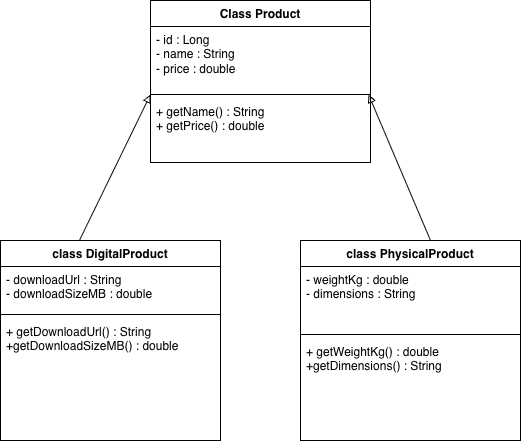

The diagram above was exported from draw.io. Its source (the exported page's mxGraphModel, read from the mxfile embedded in the PNG):
<mxGraphModel dx="1414" dy="949" grid="1" gridSize="10" guides="1" tooltips="1" connect="1" arrows="1" fold="1" page="1" pageScale="1" pageWidth="1169" pageHeight="827" math="0" shadow="0">
  <root>
    <mxCell id="0" />
    <mxCell id="1" parent="0" />
    <mxCell id="ZgZ79bSNS2lKj7JN5Moo-2" parent="1" style="swimlane;fontStyle=1;align=center;verticalAlign=top;childLayout=stackLayout;horizontal=1;startSize=26;horizontalStack=0;resizeParent=1;resizeParentMax=0;resizeLast=0;collapsible=1;marginBottom=0;whiteSpace=wrap;html=1;" value="Class Product" vertex="1">
      <mxGeometry height="162" width="220" x="340" y="40" as="geometry" />
    </mxCell>
    <mxCell id="ZgZ79bSNS2lKj7JN5Moo-3" parent="ZgZ79bSNS2lKj7JN5Moo-2" style="text;strokeColor=none;fillColor=none;align=left;verticalAlign=top;spacingLeft=4;spacingRight=4;overflow=hidden;rotatable=0;points=[[0,0.5],[1,0.5]];portConstraint=eastwest;whiteSpace=wrap;html=1;" value="- id : Long&amp;nbsp;&lt;div&gt;- name : String&amp;nbsp;&lt;/div&gt;&lt;div&gt;- price : double&lt;/div&gt;" vertex="1">
      <mxGeometry height="64" width="220" y="26" as="geometry" />
    </mxCell>
    <mxCell id="ZgZ79bSNS2lKj7JN5Moo-4" parent="ZgZ79bSNS2lKj7JN5Moo-2" style="line;strokeWidth=1;fillColor=none;align=left;verticalAlign=middle;spacingTop=-1;spacingLeft=3;spacingRight=3;rotatable=0;labelPosition=right;points=[];portConstraint=eastwest;strokeColor=inherit;" value="" vertex="1">
      <mxGeometry height="8" width="220" y="90" as="geometry" />
    </mxCell>
    <mxCell id="ZgZ79bSNS2lKj7JN5Moo-5" parent="ZgZ79bSNS2lKj7JN5Moo-2" style="text;strokeColor=none;fillColor=none;align=left;verticalAlign=top;spacingLeft=4;spacingRight=4;overflow=hidden;rotatable=0;points=[[0,0.5],[1,0.5]];portConstraint=eastwest;whiteSpace=wrap;html=1;" value="+ getName() : String&amp;nbsp;&lt;div&gt;+ getPrice() : double&lt;/div&gt;" vertex="1">
      <mxGeometry height="64" width="220" y="98" as="geometry" />
    </mxCell>
    <mxCell id="ZgZ79bSNS2lKj7JN5Moo-6" parent="1" style="swimlane;fontStyle=1;align=center;verticalAlign=top;childLayout=stackLayout;horizontal=1;startSize=26;horizontalStack=0;resizeParent=1;resizeParentMax=0;resizeLast=0;collapsible=1;marginBottom=0;whiteSpace=wrap;html=1;" value="class DigitalProduct" vertex="1">
      <mxGeometry height="200" width="220" x="190" y="280" as="geometry" />
    </mxCell>
    <mxCell id="ZgZ79bSNS2lKj7JN5Moo-7" parent="ZgZ79bSNS2lKj7JN5Moo-6" style="text;strokeColor=none;fillColor=none;align=left;verticalAlign=top;spacingLeft=4;spacingRight=4;overflow=hidden;rotatable=0;points=[[0,0.5],[1,0.5]];portConstraint=eastwest;whiteSpace=wrap;html=1;" value="- downloadUrl : String&amp;nbsp;&lt;div&gt;- downloadSizeMB : double&lt;/div&gt;" vertex="1">
      <mxGeometry height="44" width="220" y="26" as="geometry" />
    </mxCell>
    <mxCell id="ZgZ79bSNS2lKj7JN5Moo-8" parent="ZgZ79bSNS2lKj7JN5Moo-6" style="line;strokeWidth=1;fillColor=none;align=left;verticalAlign=middle;spacingTop=-1;spacingLeft=3;spacingRight=3;rotatable=0;labelPosition=right;points=[];portConstraint=eastwest;strokeColor=inherit;" value="" vertex="1">
      <mxGeometry height="8" width="220" y="70" as="geometry" />
    </mxCell>
    <mxCell id="ZgZ79bSNS2lKj7JN5Moo-9" parent="ZgZ79bSNS2lKj7JN5Moo-6" style="text;strokeColor=none;fillColor=none;align=left;verticalAlign=top;spacingLeft=4;spacingRight=4;overflow=hidden;rotatable=0;points=[[0,0.5],[1,0.5]];portConstraint=eastwest;whiteSpace=wrap;html=1;" value="+ getDownloadUrl() : String&lt;div&gt;+getDownloadSizeMB() : double&lt;/div&gt;" vertex="1">
      <mxGeometry height="122" width="220" y="78" as="geometry" />
    </mxCell>
    <mxCell id="ZgZ79bSNS2lKj7JN5Moo-10" parent="1" style="swimlane;fontStyle=1;align=center;verticalAlign=top;childLayout=stackLayout;horizontal=1;startSize=26;horizontalStack=0;resizeParent=1;resizeParentMax=0;resizeLast=0;collapsible=1;marginBottom=0;whiteSpace=wrap;html=1;" value="class PhysicalProduct" vertex="1">
      <mxGeometry height="200" width="220" x="490" y="280" as="geometry" />
    </mxCell>
    <mxCell id="ZgZ79bSNS2lKj7JN5Moo-11" parent="ZgZ79bSNS2lKj7JN5Moo-10" style="text;strokeColor=none;fillColor=none;align=left;verticalAlign=top;spacingLeft=4;spacingRight=4;overflow=hidden;rotatable=0;points=[[0,0.5],[1,0.5]];portConstraint=eastwest;whiteSpace=wrap;html=1;" value="- weightKg : double&amp;nbsp;&lt;div&gt;- dimensions : String&lt;/div&gt;" vertex="1">
      <mxGeometry height="64" width="220" y="26" as="geometry" />
    </mxCell>
    <mxCell id="ZgZ79bSNS2lKj7JN5Moo-12" parent="ZgZ79bSNS2lKj7JN5Moo-10" style="line;strokeWidth=1;fillColor=none;align=left;verticalAlign=middle;spacingTop=-1;spacingLeft=3;spacingRight=3;rotatable=0;labelPosition=right;points=[];portConstraint=eastwest;strokeColor=inherit;" value="" vertex="1">
      <mxGeometry height="8" width="220" y="90" as="geometry" />
    </mxCell>
    <mxCell id="ZgZ79bSNS2lKj7JN5Moo-13" parent="ZgZ79bSNS2lKj7JN5Moo-10" style="text;strokeColor=none;fillColor=none;align=left;verticalAlign=top;spacingLeft=4;spacingRight=4;overflow=hidden;rotatable=0;points=[[0,0.5],[1,0.5]];portConstraint=eastwest;whiteSpace=wrap;html=1;" value="+ getWeightKg() : double&lt;div&gt;+getDimensions() : String&lt;/div&gt;" vertex="1">
      <mxGeometry height="102" width="220" y="98" as="geometry" />
    </mxCell>
    <mxCell id="ZgZ79bSNS2lKj7JN5Moo-15" edge="1" parent="1" style="endArrow=block;html=1;rounded=0;endFill=0;entryX=0.005;entryY=0.5;entryDx=0;entryDy=0;entryPerimeter=0;" value="">
      <mxGeometry height="50" relative="1" width="50" as="geometry">
        <mxPoint x="268.9" y="280" as="sourcePoint" />
        <mxPoint x="339.9999999999999" y="134" as="targetPoint" />
      </mxGeometry>
    </mxCell>
    <mxCell id="bL6w_MpEiGVkeJdb-_hL-1" edge="1" parent="1" source="ZgZ79bSNS2lKj7JN5Moo-10" style="endArrow=block;html=1;rounded=0;endFill=0;entryX=0.991;entryY=0.5;entryDx=0;entryDy=0;entryPerimeter=0;exitX=0.591;exitY=0;exitDx=0;exitDy=0;exitPerimeter=0;" target="ZgZ79bSNS2lKj7JN5Moo-4" value="">
      <mxGeometry height="50" relative="1" width="50" as="geometry">
        <mxPoint x="760" y="356" as="sourcePoint" />
        <mxPoint x="831.0999999999999" y="210" as="targetPoint" />
      </mxGeometry>
    </mxCell>
  </root>
</mxGraphModel>